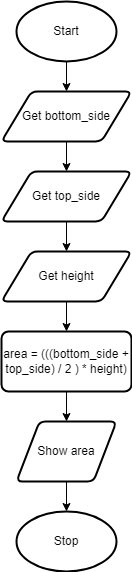

The diagram above was exported from draw.io. Its source (the exported page's mxGraphModel, read from the mxfile embedded in the PNG):
<mxGraphModel dx="1202" dy="733" grid="1" gridSize="10" guides="1" tooltips="1" connect="1" arrows="1" fold="1" page="1" pageScale="1" pageWidth="827" pageHeight="1169" math="0" shadow="0">
  <root>
    <mxCell id="0" />
    <mxCell id="1" parent="0" />
    <mxCell id="6" style="edgeStyle=none;html=1;exitX=0.5;exitY=1;exitDx=0;exitDy=0;exitPerimeter=0;entryX=0.5;entryY=0;entryDx=0;entryDy=0;" parent="1" source="2" target="3" edge="1">
      <mxGeometry relative="1" as="geometry" />
    </mxCell>
    <mxCell id="2" value="Start" style="strokeWidth=2;html=1;shape=mxgraph.flowchart.start_1;whiteSpace=wrap;" parent="1" vertex="1">
      <mxGeometry x="290" y="20" width="100" height="60" as="geometry" />
    </mxCell>
    <mxCell id="15" style="edgeStyle=none;html=1;exitX=0.5;exitY=1;exitDx=0;exitDy=0;entryX=0.5;entryY=0;entryDx=0;entryDy=0;" parent="1" source="3" target="13" edge="1">
      <mxGeometry relative="1" as="geometry" />
    </mxCell>
    <mxCell id="3" value="Get bottom_side" style="shape=parallelogram;html=1;strokeWidth=2;perimeter=parallelogramPerimeter;whiteSpace=wrap;rounded=1;arcSize=12;size=0.23;" parent="1" vertex="1">
      <mxGeometry x="275" y="110" width="130" height="50" as="geometry" />
    </mxCell>
    <mxCell id="10" style="edgeStyle=none;html=1;exitX=0.5;exitY=1;exitDx=0;exitDy=0;entryX=0.5;entryY=0;entryDx=0;entryDy=0;" parent="1" source="5" target="9" edge="1">
      <mxGeometry relative="1" as="geometry" />
    </mxCell>
    <mxCell id="5" value="area = (((bottom_side + top_side) / 2 ) * height)" style="rounded=1;whiteSpace=wrap;html=1;absoluteArcSize=1;arcSize=14;strokeWidth=2;" parent="1" vertex="1">
      <mxGeometry x="275" y="350" width="130" height="60" as="geometry" />
    </mxCell>
    <mxCell id="12" style="edgeStyle=none;html=1;exitX=0.5;exitY=1;exitDx=0;exitDy=0;entryX=0.5;entryY=0;entryDx=0;entryDy=0;entryPerimeter=0;" parent="1" source="9" target="11" edge="1">
      <mxGeometry relative="1" as="geometry" />
    </mxCell>
    <mxCell id="9" value="Show area" style="shape=parallelogram;html=1;strokeWidth=2;perimeter=parallelogramPerimeter;whiteSpace=wrap;rounded=1;arcSize=12;size=0.23;" parent="1" vertex="1">
      <mxGeometry x="290" y="440" width="100" height="60" as="geometry" />
    </mxCell>
    <mxCell id="11" value="Stop" style="strokeWidth=2;html=1;shape=mxgraph.flowchart.start_1;whiteSpace=wrap;" parent="1" vertex="1">
      <mxGeometry x="290" y="530" width="100" height="60" as="geometry" />
    </mxCell>
    <mxCell id="16" style="edgeStyle=none;html=1;exitX=0.5;exitY=1;exitDx=0;exitDy=0;entryX=0.5;entryY=0;entryDx=0;entryDy=0;" parent="1" source="13" target="14" edge="1">
      <mxGeometry relative="1" as="geometry" />
    </mxCell>
    <mxCell id="13" value="Get top_side" style="shape=parallelogram;html=1;strokeWidth=2;perimeter=parallelogramPerimeter;whiteSpace=wrap;rounded=1;arcSize=12;size=0.23;" parent="1" vertex="1">
      <mxGeometry x="275" y="190" width="130" height="50" as="geometry" />
    </mxCell>
    <mxCell id="17" style="edgeStyle=none;html=1;exitX=0.5;exitY=1;exitDx=0;exitDy=0;entryX=0.5;entryY=0;entryDx=0;entryDy=0;" parent="1" source="14" target="5" edge="1">
      <mxGeometry relative="1" as="geometry" />
    </mxCell>
    <mxCell id="14" value="Get height" style="shape=parallelogram;html=1;strokeWidth=2;perimeter=parallelogramPerimeter;whiteSpace=wrap;rounded=1;arcSize=12;size=0.23;" parent="1" vertex="1">
      <mxGeometry x="275" y="270" width="130" height="50" as="geometry" />
    </mxCell>
  </root>
</mxGraphModel>